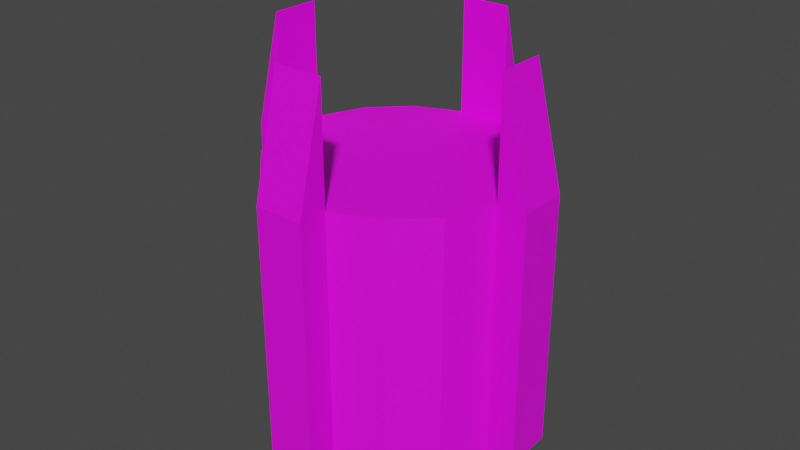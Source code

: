 # Source: arena.blend  (saved by Blender 2.82.7; exported with 4.5.12 LTS)
import bpy
from mathutils import Matrix  # noqa: F401  (used for matrix-valued properties, if any)

bpy.ops.wm.read_factory_settings(use_empty=True)
scene = bpy.context.scene
scene.name = 'Scene'

# ---- collections
col_stage = bpy.data.collections.new('Stage'); scene.collection.children.link(col_stage)
col_props = bpy.data.collections.new('Props'); scene.collection.children.link(col_props)
col_sconces = bpy.data.collections.new('Sconces'); col_props.children.link(col_sconces)

# ---- images (referenced by path relative to the original .blend; pixels are not part of the script)
import os
ASSET_DIR = os.environ.get("B2B_ASSET_DIR", "")  # directory of the original .blend (textures are referenced by path, not embedded)
HERE = os.path.dirname(os.path.abspath(__file__))  # packed textures are extracted next to this script under _unpacked/

def load_image(name, relpath, width, height, colorspace="sRGB"):
    """Load a texture the original file referenced (path relative to the .blend, or extracted next to this script)."""
    p = next((c for c in (os.path.join(HERE, relpath), os.path.join(ASSET_DIR, relpath)) if relpath and os.path.exists(c)), "")
    if p:
        img = bpy.data.images.load(p, check_existing=True)
        img.name = name
    else:  # same state as the original file: an image datablock whose file is absent (Cycles renders it pink)
        img = bpy.data.images.new(name, width, height)
        img.source = "FILE"
        img.filepath = "//" + (relpath or name)
    img.colorspace_settings.name = colorspace
    return img
img_arenafloor_png = load_image('arenaFloor.png', 'textures/arenaFloor.png', 1024, 1024, 'sRGB')

# ---- materials (node trees are filled in below, after node groups)
mat_material_001 = bpy.data.materials.new('Material.001')
mat_material_001.use_transparent_shadow = False

# ---- material node trees
mat_material_001.use_nodes = True; mat_material_001.node_tree.nodes.clear()
_N = mat_material_001.node_tree.nodes; _L = mat_material_001.node_tree.links
n0 = _N.new('ShaderNodeOutputMaterial'); n0.name = 'Material Output'; n0.location = (300, 300)
n1 = _N.new('ShaderNodeBsdfPrincipled'); n1.name = 'Principled BSDF'; n1.location = (10, 300)
n1.distribution = 'GGX'
n1.subsurface_method = 'BURLEY'
n1.inputs[3].default_value = 1.45
n1.inputs[27].default_value = (0.0, 0.0, 0.0, 1.0)
n1.inputs[28].default_value = 1.0
n2 = _N.new('ShaderNodeTexImage'); n2.name = 'Image Texture'; n2.location = (-372, 269)
n2.image = img_arenafloor_png
_L.new(n1.outputs[0], n0.inputs[0])
_L.new(n2.outputs[0], n1.inputs[0])
n0.is_active_output = True

# ---- world
world_world = bpy.data.worlds.new('World'); scene.world = world_world
world_world.use_nodes = True; world_world.node_tree.nodes.clear()
_N = world_world.node_tree.nodes; _L = world_world.node_tree.links
n0 = _N.new('ShaderNodeOutputWorld'); n0.name = 'World Output'; n0.location = (300, 300)
n1 = _N.new('ShaderNodeBackground'); n1.name = 'Background'; n1.location = (10, 300)
n1.inputs[0].default_value = (0.05088, 0.05088, 0.05088, 1.0)
_L.new(n1.outputs[0], n0.inputs[0])
n0.is_active_output = True
world_world.color = (0.05088, 0.05088, 0.05088)
world_world.use_sun_shadow = False
world_world.sun_shadow_jitter_overblur = 0.0

# ---- meshes
me_cylinder_002 = bpy.data.meshes.new('Cylinder.002')
me_cylinder_002.from_pydata([(0.0, 1.0, -1.0), (0.0, 1.0, 1.0), (0.3827, 0.9239, -1.0), (0.3827, 0.9239, 1.0), (0.7071, 0.7071, -1.0), (0.7071, 0.7071, 1.0), (0.9239, 0.3827, -1.0), (0.9239, 0.3827, 1.0), (1.0, -4.371e-08, -1.0), (1.0, -4.371e-08, 1.0), (0.9239, -0.3827, -1.0), (0.9239, -0.3827, 1.0), (0.7071, -0.7071, -1.0), (0.7071, -0.7071, 1.0), (0.3827, -0.9239, -1.0), (0.3827, -0.9239, 1.0), (1.51e-07, -1.0, -1.0), (1.51e-07, -1.0, 1.0), (-0.3827, -0.9239, -1.0), (-0.3827, -0.9239, 1.0), (-0.7071, -0.7071, -1.0), (-0.7071, -0.7071, 1.0), (-0.9239, -0.3827, -1.0), (-0.9239, -0.3827, 1.0), (-1.0, 1.192e-08, -1.0), (-1.0, 1.192e-08, 1.0), (-0.9239, 0.3827, -1.0), (-0.9239, 0.3827, 1.0), (-0.7071, 0.7071, -1.0), (-0.7071, 0.7071, 1.0), (-0.3827, 0.9239, -1.0), (-0.3827, 0.9239, 1.0), (0.0, 1.0, -1.0), (0.0, 1.0, 1.91), (0.9239, 0.3827, 1.91), (0.9239, 0.3827, -1.0), (1.0, -4.371e-08, -1.0), (1.0, -4.371e-08, 1.91), (0.3827, -0.9239, 1.91), (0.3827, -0.9239, -1.0), (1.51e-07, -1.0, -1.0), (1.51e-07, -1.0, 1.91), (-0.9239, -0.3827, 1.91), (-0.9239, -0.3827, -1.0), (-1.0, 1.192e-08, -1.0), (-1.0, 1.192e-08, 1.91), (-0.3827, 0.9239, 1.91), (-0.3827, 0.9239, -1.0), (-0.04446, 1.224, -1.0), (-0.04446, 1.224, 1.0), (1.147, 0.4271, 1.0), (1.147, 0.4271, -1.0), (1.224, 0.04446, -1.0), (1.224, 0.04446, 1.0), (0.4271, -1.147, 1.0), (0.4271, -1.147, -1.0), (0.04446, -1.224, -1.0), (0.04446, -1.224, 1.0), (-1.147, -0.4271, 1.0), (-1.147, -0.4271, -1.0), (-1.224, -0.04446, -1.0), (-1.224, -0.04446, 1.0), (-0.4271, 1.147, 1.0), (-0.4271, 1.147, -1.0), (-0.9619, -0.1913, 1.0), (0.9619, 0.1913, 1.0), (0.0, -4.47e-08, 1.0), (-0.1913, 0.9619, 1.0), (0.1913, -0.9619, 1.0)], [], [(0, 1, 3, 2), (2, 3, 5, 4), (4, 5, 7, 6), (0, 30, 47, 32), (8, 9, 11, 10), (10, 11, 13, 12), (12, 13, 15, 14), (15, 68, 17, 41, 38), (16, 17, 19, 18), (18, 19, 21, 20), (20, 21, 23, 22), (30, 31, 46, 47), (24, 25, 27, 26), (26, 27, 29, 28), (3, 1, 67, 66, 65, 7, 5), (28, 29, 31, 30), (16, 14, 39, 40), (0, 2, 4, 6, 8, 10, 12, 14, 16, 18, 20, 22, 24, 26, 28, 30), (39, 38, 54, 55), (45, 44, 60, 61), (37, 36, 52, 53), (42, 45, 61, 58), (6, 7, 34, 35), (17, 16, 40, 41), (1, 0, 32, 33), (31, 67, 1, 33, 46), (8, 6, 35, 36), (22, 23, 42, 43), (7, 65, 9, 37, 34), (24, 22, 43, 44), (9, 8, 36, 37), (23, 64, 25, 45, 42), (14, 15, 38, 39), (25, 24, 44, 45), (51, 50, 53, 52), (55, 54, 57, 56), (59, 58, 61, 60), (63, 62, 49, 48), (47, 46, 62, 63), (40, 39, 55, 56), (32, 47, 63, 48), (38, 41, 57, 54), (33, 32, 48, 49), (46, 33, 49, 62), (41, 40, 56, 57), (35, 34, 50, 51), (43, 42, 58, 59), (36, 35, 51, 52), (44, 43, 59, 60), (34, 37, 53, 50), (65, 66, 68, 15, 13, 11, 9), (68, 66, 64, 23, 21, 19, 17), (66, 67, 31, 29, 27, 25, 64)])
_uv = me_cylinder_002.uv_layers.new(name='UVMap')
_uv.uv.foreach_set('vector', [1.0, 0.5, 1.0, 1.0, 0.9375, 1.0, 0.9375, 0.5, 0.9375, 0.5, 0.9375, 1.0, 0.875, 1.0, 0.875, 0.5, 0.875, 0.5, 0.875, 1.0, 0.8125, 1.0, 0.8125, 0.5, 0.75, 0.49, 0.6582, 0.4717, 0.6582, 0.4717, 0.75, 0.49, 0.75, 0.5, 0.75, 1.0, 0.6875, 1.0, 0.6875, 0.5, 0.6875, 0.5, 0.6875, 1.0, 0.625, 1.0, 0.625, 0.5, 0.625, 0.5, 0.625, 1.0, 0.5625, 1.0, 0.5625, 0.5, 0.5843, 0.01003, 0.6025, 0.0725, 0.6503, 0.1434, 0.1178, 0.6326, 0.00542, 0.587, 0.5, 0.5, 0.5, 1.0, 0.4375, 1.0, 0.4375, 0.5, 0.4375, 0.5, 0.4375, 1.0, 0.375, 1.0, 0.375, 0.5, 0.375, 0.5, 0.375, 1.0, 0.3125, 1.0, 0.3125, 0.5, 0.0625, 0.5, 0.0625, 1.0, 0.0625, 1.0, 0.0625, 0.5, 0.25, 0.5, 0.25, 1.0, 0.1875, 1.0, 0.1875, 0.5, 0.1875, 0.5, 0.1875, 1.0, 0.125, 1.0, 0.125, 0.5, 0.4335, 0.1521, 0.8011, -0.0001526, 1.0, -0.0001523, 1.0, 1.0, -0.0001526, 1.0, -0.0001526, 0.8011, 0.1521, 0.4335, 0.125, 0.5, 0.125, 1.0, 0.0625, 1.0, 0.0625, 0.5, 0.75, 0.01, 0.8418, 0.02827, 0.8418, 0.02827, 0.75, 0.01, 0.75, 0.49, 0.8418, 0.4717, 0.9197, 0.4197, 0.9717, 0.3418, 0.99, 0.25, 0.9717, 0.1582, 0.9197, 0.08029, 0.8418, 0.02827, 0.75, 0.01, 0.6582, 0.02827, 0.5803, 0.08029, 0.5283, 0.1582, 0.51, 0.25, 0.5283, 0.3418, 0.5803, 0.4197, 0.6582, 0.4717, 0.4722, 0.0002238, 0.4722, 0.9998, 0.3939, 0.6872, 0.3939, 0.0002238, 0.1577, 0.9998, 0.1577, 0.0002238, 0.236, 0.0002238, 0.236, 0.6872, 0.1572, 0.0002238, 0.1572, 0.9998, 0.07895, 0.9998, 0.07896, 0.3128, 0.02827, 0.1582, 0.01, 0.25, 0.01, 0.25, 0.02827, 0.1582, 0.8125, 0.5, 0.8125, 1.0, 0.8125, 1.0, 0.8125, 0.5, 0.5, 1.0, 0.5, 0.5, 0.5, 0.5, 0.5, 1.0, 1.0, 1.0, 1.0, 0.5, 1.0, 0.5, 1.0, 1.0, 0.5843, 0.01003, 0.6025, 0.0725, 0.6503, 0.1434, 0.1178, 0.6326, 0.00542, 0.587, 0.99, 0.25, 0.9717, 0.3418, 0.9717, 0.3418, 0.99, 0.25, 0.3125, 0.5, 0.3125, 1.0, 0.3125, 1.0, 0.3125, 0.5, 0.5843, 0.01003, 0.6025, 0.0725, 0.6503, 0.1434, 0.1178, 0.6326, 0.00542, 0.587, 0.51, 0.25, 0.5283, 0.1582, 0.5283, 0.1582, 0.51, 0.25, 0.75, 1.0, 0.75, 0.5, 0.75, 0.5, 0.75, 1.0, 0.5843, 0.01003, 0.6025, 0.0725, 0.6503, 0.1434, 0.1178, 0.6326, 0.00542, 0.587, 0.5625, 0.5, 0.5625, 1.0, 0.5625, 1.0, 0.5625, 0.5, 0.25, 1.0, 0.25, 0.5, 0.25, 0.5, 0.25, 1.0, 0.8125, 0.5, 0.8125, 1.0, 0.75, 1.0, 0.75, 0.5, 0.5625, 0.5, 0.5625, 1.0, 0.5, 1.0, 0.5, 0.5, 0.3125, 0.5, 0.3125, 1.0, 0.25, 1.0, 0.25, 0.5, 0.0625, 0.5, 0.0625, 1.0, 0.0, 1.0, 0.0, 0.5, 0.5513, 0.9998, 0.5513, 0.0002238, 0.6296, 0.3128, 0.6296, 0.9998, 0.75, 0.01, 0.8418, 0.02827, 0.8418, 0.02827, 0.75, 0.01, 0.75, 0.49, 0.6582, 0.4717, 0.6582, 0.4717, 0.75, 0.49, 0.3418, 0.02827, 0.25, 0.01, 0.25, 0.01, 0.3418, 0.02827, 0.07851, 0.0002238, 0.07851, 0.9998, 0.0002238, 0.9998, 0.0002239, 0.3128, 0.1582, 0.4717, 0.25, 0.49, 0.25, 0.49, 0.1582, 0.4717, 0.2364, 0.9998, 0.2364, 0.0002238, 0.3147, 0.0002238, 0.3147, 0.6872, 0.5509, 0.0002238, 0.5509, 0.9998, 0.4726, 0.6872, 0.4726, 0.0002238, 0.3934, 0.0002238, 0.3934, 0.9998, 0.3151, 0.6872, 0.3151, 0.0002238, 0.99, 0.25, 0.9717, 0.3418, 0.9717, 0.3418, 0.99, 0.25, 0.51, 0.25, 0.5283, 0.1582, 0.5283, 0.1582, 0.51, 0.25, 0.4717, 0.3418, 0.49, 0.25, 0.49, 0.25, 0.4717, 0.3418, 1.0, -0.0001525, 1.0, 1.0, -0.0001525, 1.0, -0.0001523, 0.8011, 0.1521, 0.4335, 0.4335, 0.1521, 0.8011, -0.0001525, 1.0, -0.0001523, 1.0, 1.0, -0.0001523, 1.0, -0.0001525, 0.8011, 0.1521, 0.4335, 0.4335, 0.1521, 0.8011, -0.0001525, 1.0, 1.0, -0.0001524, 1.0, -0.0001526, 0.8011, 0.1521, 0.4335, 0.4335, 0.1521, 0.8011, -0.0001522, 1.0, -0.0001522])
me_cylinder_002.materials.append(mat_material_001)
me_cylinder_002.use_remesh_fix_poles = True
me_cylinder_002.use_remesh_preserve_attributes = False
me_cylinder_002.use_mirror_vertex_groups = False
me_cylinder_002.update()
me_sconce = bpy.data.meshes.new('Sconce')
me_sconce.from_pydata([], [], [])
me_sconce.update()

# ---- objects
ob_arena = bpy.data.objects.new('Arena', me_cylinder_002)
ob_sconce_000 = bpy.data.objects.new('Sconce.000', me_sconce)
ob_sconce_001 = bpy.data.objects.new('Sconce.001', me_sconce)
ob_sconce_002 = bpy.data.objects.new('Sconce.002', me_sconce)
ob_sconce_003 = bpy.data.objects.new('Sconce.003', me_sconce)

# ---- transforms, parenting, visibility, modifiers, constraints
ob_arena.location = (0.0, 0.0, -1.0)
ob_arena.rotation_euler = (0.0, 0.0, -0.1963)
ob_arena.lineart.crease_threshold = 0.0
ob_sconce_000.location = (0.0, 0.875, 0.2253)
ob_sconce_000.scale = (0.1363, 0.1363, 0.1363)
ob_sconce_000.lineart.crease_threshold = 0.0
ob_sconce_001.location = (-0.875, -5.96e-08, 0.2253)
ob_sconce_001.rotation_euler = (0.0, -0.0, 1.571)
ob_sconce_001.scale = (0.1363, 0.1363, 0.1363)
ob_sconce_001.lineart.crease_threshold = 0.0
ob_sconce_002.location = (1.192e-07, -0.875, 0.2253)
ob_sconce_002.rotation_euler = (0.0, -0.0, 3.142)
ob_sconce_002.scale = (0.1363, 0.1363, 0.1363)
ob_sconce_002.lineart.crease_threshold = 0.0
ob_sconce_003.location = (0.875, 1.788e-07, 0.2253)
ob_sconce_003.rotation_euler = (0.0, 0.0, 4.712)
ob_sconce_003.scale = (0.1363, 0.1363, 0.1363)
ob_sconce_003.lineart.crease_threshold = 0.0

# ---- collection membership
col_stage.objects.link(ob_arena)
col_sconces.objects.link(ob_sconce_000)
col_sconces.objects.link(ob_sconce_001)
col_sconces.objects.link(ob_sconce_002)
col_sconces.objects.link(ob_sconce_003)

# ---- scene / render settings (as saved in the file)
scene.frame_start = 1; scene.frame_end = 250; scene.frame_set(69)
scene.render.engine = 'BLENDER_EEVEE_NEXT'
scene.cycles.use_denoising = False
scene.cycles.samples = 128
scene.cycles.sampling_pattern = 'TABULATED_SOBOL'
scene.cycles.use_adaptive_sampling = False
scene.cycles.use_light_tree = False
scene.view_settings.view_transform = 'Filmic'
bpy.context.view_layer.update()

# ---- added for rendering (the .blend has no active camera and no usable light): camera, sun
cam_auto = bpy.data.cameras.new('AutoCamera')
cam_auto.lens = 50.0
cam_auto.sensor_width = 36.0
cam_auto.clip_end = 1000.0
ob_auto_camera = bpy.data.objects.new('AutoCamera', cam_auto)
scene.collection.objects.link(ob_auto_camera)
ob_auto_camera.location = (4.62873, -5.55448, 3.15804)
ob_auto_camera.rotation_euler = (1.09748, -7.21219e-08, 0.694738)
scene.camera = ob_auto_camera
light_auto_sun = bpy.data.lights.new('AutoSun', 'SUN')
light_auto_sun.energy = 3.0
light_auto_sun.angle = 0.0523599
ob_auto_sun = bpy.data.objects.new('AutoSun', light_auto_sun)
scene.collection.objects.link(ob_auto_sun)
ob_auto_sun.rotation_euler = (0.872665, 0.174533, 0.523599)
bpy.context.view_layer.update()
